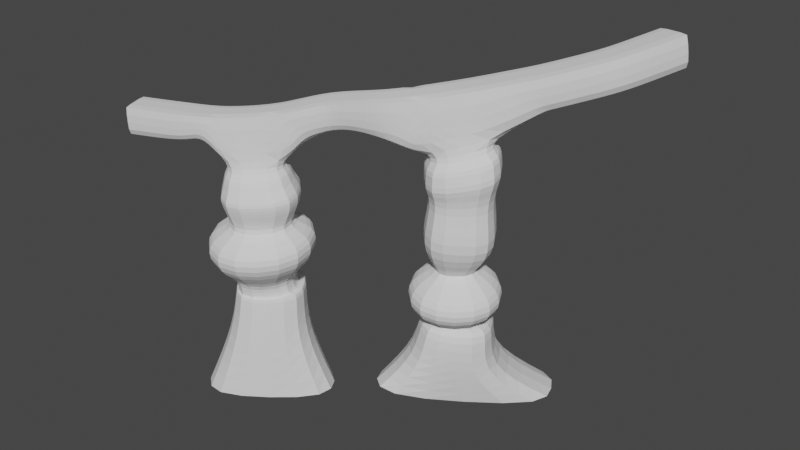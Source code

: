 # Source: Arch_01.blend  (saved by Blender 2.92.15; exported with 4.5.12 LTS)
import bpy
from mathutils import Matrix  # noqa: F401  (used for matrix-valued properties, if any)

bpy.ops.wm.read_factory_settings(use_empty=True)
scene = bpy.context.scene
scene.name = 'Scene'

# ---- collections
col_collection = bpy.data.collections.new('Collection'); scene.collection.children.link(col_collection)

# ---- world
world_world = bpy.data.worlds.new('World'); scene.world = world_world
world_world.use_nodes = True; world_world.node_tree.nodes.clear()
_N = world_world.node_tree.nodes; _L = world_world.node_tree.links
n0 = _N.new('ShaderNodeOutputWorld'); n0.name = 'World Output'; n0.location = (300, 300)
n1 = _N.new('ShaderNodeBackground'); n1.name = 'Background'; n1.location = (10, 300)
n1.inputs[0].default_value = (0.05088, 0.05088, 0.05088, 1.0)
_L.new(n1.outputs[0], n0.inputs[0])
n0.is_active_output = True
world_world.color = (0.05088, 0.05088, 0.05088)
world_world.use_sun_shadow = False
world_world.sun_shadow_jitter_overblur = 0.0

# ---- meshes
me_circle_001 = bpy.data.meshes.new('Circle.001')
me_circle_001.from_pydata([(-68.25, -14.49, -28.54), (29.48, 60.23, -28.38), (70.08, 11.76, -25.72), (-27.65, -62.96, -25.87), (50.55, 90.16, -31.27), (90.02, 38.08, -28.35), (217.0, 157.7, -48.36), (177.5, 209.7, -51.28), (78.7, 122.5, 46.98), (124.2, 61.79, 46.83), (184.9, 107.3, 43.95), (139.4, 168.0, 44.1), (81.51, 116.2, 126.7), (127.2, 55.81, 122.4), (187.5, 101.7, 119.7), (141.8, 162.0, 124.0), (79.95, 75.12, 224.5), (95.27, 51.05, 222.5), (97.34, 47.78, 260.8), (80.96, 71.59, 262.5), (36.88, 59.13, 226.4), (51.92, 35.97, 225.1), (48.44, 32.21, 252.3), (33.41, 55.37, 253.6), (-52.53, 7.211, 160.5), (3.292, 53.71, 162.5), (49.82, -2.112, 161.8), (-5.997, -48.61, 159.8), (-46.59, 10.86, 78.64), (4.102, 53.12, 80.65), (46.4, 2.454, 78.82), (-4.292, -39.8, 76.81), (-51.05, 7.194, 31.47), (2.968, 52.28, 28.87), (48.13, -1.645, 31.9), (-5.88, -46.73, 34.51), (174.1, 172.3, 244.4), (196.5, 146.4, 244.1), (191.0, 141.3, 277.5), (168.6, 167.1, 277.8), (217.0, 204.8, 259.7), (244.3, 184.2, 261.2), (238.8, 179.2, 294.6), (211.4, 199.8, 293.1), (237.0, 259.1, 267.7), (268.7, 246.5, 270.8), (264.0, 243.2, 304.6), (232.3, 255.8, 301.4), (-45.8, -40.41, 211.9), (-57.01, -13.82, 225.3), (-57.01, -13.82, 240.7), (-45.8, -40.41, 240.7), (-97.8, -59.39, 211.9), (-107.7, -32.28, 211.9), (-107.7, -32.28, 240.7), (-97.8, -59.39, 240.7), (78.42, 116.9, 6.15), (120.9, 60.83, 9.298), (176.4, 102.2, -3.458), (133.9, 158.2, -6.606), (97.75, 114.0, 165.1), (130.4, 70.91, 164.1), (173.5, 103.6, 163.0), (140.8, 146.7, 164.0), (104.7, 104.5, 208.0), (127.4, 76.26, 207.3), (165.6, 109.8, 219.1), (142.5, 138.9, 219.5), (89.62, 78.28, 219.5), (108.7, 55.78, 217.8), (115.2, 66.09, 261.2), (91.03, 86.13, 263.0), (62.84, 68.38, 230.6), (71.94, 41.72, 228.1), (68.47, 37.92, 255.9), (59.37, 64.58, 258.4), (6.315, 25.8, 199.2), (39.54, 21.73, 221.3), (20.71, 1.19, 244.7), (-0.1154, 20.56, 244.7), (20.35, 42.6, 212.4), (44.73, 27.7, 222.9), (35.94, 17.86, 248.8), (15.41, 36.96, 248.8), (-31.42, -3.719, 198.0), (23.58, 1.619, 197.5), (-10.55, -25.4, 195.1), (40.12, -0.1774, 73.73), (2.848, 44.47, 75.44), (-41.83, 7.265, 73.23), (-4.558, -37.39, 71.52), (148.2, 100.2, 267.5), (124.5, 125.0, 267.5), (174.1, 172.3, 244.4), (196.5, 146.4, 244.1), (170.2, 121.3, 272.7), (146.6, 146.1, 272.7), (198.0, 191.0, 252.9), (219.2, 164.1, 252.2), (212.4, 157.8, 285.1), (191.2, 184.7, 285.9), (225.7, 229.6, 263.2), (257.4, 216.9, 266.3), (252.7, 213.6, 300.1), (221.0, 226.2, 296.9), (-35.28, -35.36, 224.3), (-33.8, -2.637, 240.7), (-21.3, -28.64, 240.7), (-72.13, -50.03, 211.9), (-82.02, -22.92, 211.9), (-82.02, -22.92, 240.7), (-72.13, -50.03, 240.7), (91.97, 110.9, 197.1), (88.53, 115.0, 179.8), (129.5, 60.88, 179.0), (128.3, 64.35, 196.9), (185.6, 102.2, 192.4), (180.1, 105.0, 210.1), (143.0, 158.3, 193.2), (143.3, 152.3, 211.1), (-52.26, 5.853, 170.2), (-42.23, 0.5076, 189.1), (4.699, 38.1, 192.4), (3.215, 51.66, 175.1), (36.19, -1.082, 190.0), (48.75, -2.812, 172.3), (-8.795, -38.03, 186.0), (-6.511, -48.76, 167.2), (105.0, 114.5, 94.89), (104.8, 114.7, 32.83), (126.2, 86.17, 39.95), (126.3, 86.27, 92.35), (154.8, 107.7, 40.9), (154.7, 107.6, 93.3), (133.3, 136.0, 33.78), (133.3, 135.9, 95.85), (-37.07, 3.667, 88.04), (-36.42, 3.492, 138.6), (1.496, 34.98, 141.0), (1.593, 35.82, 90.44), (33.11, -2.855, 139.4), (33.83, -2.809, 88.84), (-4.8, -34.44, 137.1), (-4.824, -34.97, 86.43), (120.4, 44.3, 52.0), (120.5, 44.4, 75.43), (63.33, 120.1, 81.25), (63.16, 120.4, 57.82), (196.6, 101.6, 53.09), (196.5, 101.6, 76.52), (139.2, 177.6, 58.91), (139.4, 177.4, 82.35), (4.861, 73.76, 137.6), (4.933, 74.6, 114.1), (-77.08, 6.503, 108.5), (-76.44, 6.264, 132.1), (72.64, -7.318, 133.8), (73.36, -7.261, 110.3), (-8.656, -75.04, 128.3), (-8.649, -75.58, 104.7)], [], [(106, 79, 76, 84), (131, 133, 14, 13), (128, 131, 13, 12), (7, 4, 56, 59), (6, 7, 59, 58), (5, 6, 58, 57), (4, 5, 57, 56), (59, 56, 8, 11), (58, 59, 11, 10), (107, 78, 79, 106), (68, 71, 64), (57, 58, 10, 9), (77, 85, 76), (107, 86, 85, 78), (69, 65, 70), (56, 57, 9, 8), (55, 54, 53, 52), (47, 46, 45, 44), (78, 85, 77), (7, 6, 5, 4), (71, 70, 91, 92), (86, 105, 84), (70, 65, 66, 91), (64, 71, 92, 67), (0, 1, 2, 3), (105, 86, 107), (69, 68, 64, 65), (133, 135, 15, 14), (135, 128, 12, 15), (9, 10, 132, 130), (10, 11, 134, 132), (143, 136, 89, 90), (8, 9, 130, 129), (112, 115, 65, 64), (115, 117, 66, 65), (117, 119, 67, 66), (119, 112, 64, 67), (12, 13, 61, 60), (13, 14, 62, 61), (14, 15, 63, 62), (15, 12, 60, 63), (61, 62, 116, 114), (62, 63, 118, 116), (127, 120, 24, 27), (60, 61, 114, 113), (68, 69, 17, 16), (69, 70, 18, 17), (70, 71, 19, 18), (71, 68, 16, 19), (72, 73, 21, 20), (73, 74, 22, 21), (74, 75, 23, 22), (75, 72, 20, 23), (16, 17, 73, 72), (17, 18, 74, 73), (18, 19, 75, 74), (19, 16, 72, 75), (80, 81, 77, 76), (81, 82, 78, 77), (82, 83, 79, 78), (83, 80, 76, 79), (20, 21, 81, 80), (21, 22, 82, 81), (22, 23, 83, 82), (23, 20, 80, 83), (86, 84, 121, 126), (76, 85, 124, 122), (85, 86, 126, 124), (120, 123, 25, 24), (123, 125, 26, 25), (125, 127, 27, 26), (84, 76, 122, 121), (89, 88, 29, 28), (88, 87, 30, 29), (87, 90, 31, 30), (90, 89, 28, 31), (26, 140, 138, 25), (27, 142, 140, 26), (27, 24, 137, 142), (141, 143, 90, 87), (136, 139, 88, 89), (139, 141, 87, 88), (28, 29, 33, 32), (29, 30, 34, 33), (30, 31, 35, 34), (31, 28, 32, 35), (32, 33, 1, 0), (33, 34, 2, 1), (34, 35, 3, 2), (35, 32, 0, 3), (93, 94, 66, 67), (94, 95, 91, 66), (95, 96, 92, 91), (96, 93, 67, 92), (36, 37, 94, 93), (37, 38, 95, 94), (38, 39, 96, 95), (39, 36, 93, 96), (97, 98, 37, 36), (98, 99, 38, 37), (99, 100, 39, 38), (100, 97, 36, 39), (40, 41, 98, 97), (41, 42, 99, 98), (42, 43, 100, 99), (43, 40, 97, 100), (101, 102, 41, 40), (102, 103, 42, 41), (103, 104, 43, 42), (104, 101, 40, 43), (44, 45, 102, 101), (45, 46, 103, 102), (46, 47, 104, 103), (47, 44, 101, 104), (48, 49, 84, 105), (49, 50, 106, 84), (50, 51, 107, 106), (51, 48, 105, 107), (108, 109, 49, 48), (109, 110, 50, 49), (110, 111, 51, 50), (111, 108, 48, 51), (52, 53, 109, 108), (53, 54, 110, 109), (54, 55, 111, 110), (55, 52, 108, 111), (115, 112, 113, 114), (117, 115, 114, 116), (119, 117, 116, 118), (112, 119, 118, 113), (121, 122, 123, 120), (122, 124, 125, 123), (124, 126, 127, 125), (126, 121, 120, 127), (63, 60, 113, 118), (135, 133, 149, 151), (137, 138, 152, 155), (136, 143, 159, 154), (140, 142, 158, 156), (130, 132, 148, 144), (139, 136, 154, 153), (143, 141, 157, 159), (133, 131, 145, 149), (11, 8, 129, 134), (145, 146, 147, 144), (149, 145, 144, 148), (151, 149, 148, 150), (146, 151, 150, 147), (153, 154, 155, 152), (157, 153, 152, 156), (159, 157, 156, 158), (154, 159, 158, 155), (142, 137, 155, 158), (131, 128, 146, 145), (132, 134, 150, 148), (141, 139, 153, 157), (128, 135, 151, 146), (129, 130, 144, 147), (138, 140, 156, 152), (134, 129, 147, 150), (25, 138, 137, 24)])
_k = {(77, 85): 0.24314, (64, 67): 0.28627, (5, 6): 1.0, (71, 92): 0.74902, (6, 7): 1.0, (70, 91): 0.74902, (4, 7): 1.0, (64, 68): 0.24314, (2, 3): 1.0, (46, 47): 1.0, (65, 69): 0.24314, (44, 47): 1.0, (76, 84): 0.28627, (1, 2): 1.0, (79, 106): 0.74902, (0, 1): 1.0, (78, 107): 0.74902, (0, 3): 1.0, (86, 105): 0.26275, (4, 5): 1.0, (45, 46): 1.0, (44, 45): 1.0, (52, 55): 1.0, (54, 55): 1.0, (53, 54): 1.0, (52, 53): 1.0, (8, 56): 0.21961, (9, 57): 0.21961, (10, 58): 0.21961, (11, 59): 0.44314, (4, 56): 0.21961, (5, 57): 0.21961, (6, 58): 0.21961, (7, 59): 0.44314, (12, 60): 0.21961, (13, 61): 0.21961, (14, 62): 0.21961, (15, 63): 0.44314, (16, 68): 0.24314, (17, 69): 0.24314, (18, 70): 0.74902, (19, 71): 0.74902, (20, 72): 0.24314, (21, 73): 0.24314, (22, 74): 0.74902, (23, 75): 0.74902, (16, 72): 0.24314, (17, 73): 0.24314, (18, 74): 0.74902, (19, 75): 0.74902, (76, 80): 0.24314, (77, 81): 0.24314, (78, 82): 0.74902, (79, 83): 0.74902, (20, 80): 0.24314, (21, 81): 0.24314, (22, 82): 0.74902, (23, 83): 0.74902, (88, 89): 0.07059, (87, 88): 0.07059, (87, 90): 0.07059, (89, 90): 0.07059, (87, 141): 0.21961, (88, 139): 0.21961, (89, 136): 0.21961, (31, 90): 0.21961, (28, 29): 0.24706, (29, 30): 0.24706, (30, 31): 0.24706, (28, 31): 0.24706, (28, 32): 0.21961, (29, 33): 0.21961, (30, 34): 0.21961, (31, 35): 0.21961, (0, 32): 0.21961, (1, 33): 0.21961, (2, 34): 0.21961, (3, 35): 0.21961, (67, 93): 0.24314, (66, 94): 0.24314, (91, 95): 0.74902, (92, 96): 0.74902, (36, 93): 0.24314, (37, 94): 0.24314, (38, 95): 0.74902, (39, 96): 0.74902, (36, 97): 0.24314, (37, 98): 0.24314, (38, 99): 0.74902, (39, 100): 0.74902, (40, 97): 0.24314, (41, 98): 0.24314, (42, 99): 0.74902, (43, 100): 0.74902, (40, 101): 0.24314, (41, 102): 0.24314, (42, 103): 0.74902, (43, 104): 0.74902, (44, 101): 0.24314, (45, 102): 0.24314, (46, 103): 0.74902, (47, 104): 0.74902, (48, 105): 0.26275, (49, 84): 0.26275, (50, 106): 0.74902, (51, 107): 0.74902, (48, 108): 0.26275, (49, 109): 0.26275, (50, 110): 0.74902, (51, 111): 0.74902, (52, 108): 0.26275, (53, 109): 0.26275, (54, 110): 0.74902, (55, 111): 0.74902, (114, 115): 0.21961, (112, 115): 0.28627, (112, 113): 0.40784, (113, 114): 0.28627, (116, 117): 0.21961, (115, 117): 0.28627, (114, 116): 0.28627, (118, 119): 0.44314, (117, 119): 0.28627, (116, 118): 0.28627, (112, 119): 0.28627, (113, 118): 0.28627, (120, 121): 0.21961, (121, 122): 0.28627, (122, 123): 0.1098, (120, 123): 0.28627, (122, 124): 0.28627, (124, 125): 0.1098, (123, 125): 0.28627, (124, 126): 0.28627, (126, 127): 0.2, (125, 127): 0.28627, (121, 126): 0.28627, (120, 127): 0.28627, (63, 118): 0.44314, (60, 113): 0.21961, (64, 112): 0.40784, (61, 114): 0.21961, (62, 116): 0.21961, (27, 127): 0.21961, (24, 120): 0.21961, (25, 123): 0.21961, (86, 126): 0.2, (84, 121): 0.2, (76, 122): 0.1098, (26, 125): 0.21961, (85, 124): 0.1098, (128, 131): 0.48627, (131, 133): 0.48627, (133, 135): 0.48627, (128, 135): 0.48627, (11, 134): 0.44314, (8, 129): 0.21961, (15, 135): 0.44314, (12, 128): 0.21961, (9, 130): 0.21961, (13, 131): 0.21961, (10, 132): 0.21961, (14, 133): 0.21961, (27, 142): 0.21961, (24, 137): 0.21961, (90, 143): 0.21961, (28, 89): 0.21961, (25, 138): 0.21961, (29, 88): 0.21961, (26, 140): 0.21961, (30, 87): 0.21961}
me_circle_001.attributes.new('crease_edge', 'FLOAT', 'EDGE').data.foreach_set('value', [_k.get((min(e.vertices), max(e.vertices)), 0.0) for e in me_circle_001.edges])
me_circle_001.use_remesh_fix_poles = True
me_circle_001.use_remesh_preserve_attributes = False
me_circle_001.use_mirror_vertex_groups = False
me_circle_001.update()

# ---- objects
ob_empty = bpy.data.objects.new('Empty', None)
ob_empty_001 = bpy.data.objects.new('Empty.001', None)
ob_circle_001 = bpy.data.objects.new('Circle.001', me_circle_001)

# ---- transforms, parenting, visibility, modifiers, constraints
ob_empty.location = (-1191.0, 962.6, 9.032)
ob_empty.scale = (550.0, 550.0, 550.0)
ob_empty.empty_display_type = 'IMAGE'
ob_empty.empty_display_size = 5.0
ob_empty.lineart.crease_threshold = 0.0
ob_empty_001.location = (-1191.0, 2910.0, 262.8)
ob_empty_001.rotation_euler = (1.571, -0.0, 3.142)
ob_empty_001.scale = (550.0, 550.0, 550.0)
ob_empty_001.empty_display_type = 'IMAGE'
ob_empty_001.empty_display_size = 5.0
ob_empty_001.lineart.crease_threshold = 0.0
ob_circle_001.location = (0.0, 0.0, 0.0)
ob_circle_001.lineart.crease_threshold = 0.0
_m = ob_circle_001.modifiers.new('Subdivision', 'SUBSURF')
_m.uv_smooth = 'PRESERVE_CORNERS'

# ---- collection membership
col_collection.objects.link(ob_empty)
col_collection.objects.link(ob_empty_001)
col_collection.objects.link(ob_circle_001)

# ---- scene / render settings (as saved in the file)
scene.frame_start = 1; scene.frame_end = 250; scene.frame_set(1)
scene.render.engine = 'BLENDER_EEVEE_NEXT'
scene.cycles.use_denoising = False
scene.cycles.samples = 128
scene.cycles.sampling_pattern = 'TABULATED_SOBOL'
scene.cycles.use_adaptive_sampling = False
scene.cycles.use_light_tree = False
scene.view_settings.view_transform = 'Filmic'
bpy.context.view_layer.update()

# ---- added for rendering (the .blend has no active camera and no usable light): camera, sun
cam_auto = bpy.data.cameras.new('AutoCamera')
cam_auto.lens = 50.0
cam_auto.sensor_width = 36.0
cam_auto.clip_end = 10014.0
ob_auto_camera = bpy.data.objects.new('AutoCamera', cam_auto)
scene.collection.objects.link(ob_auto_camera)
ob_auto_camera.location = (651.103, -592.947, 583.132)
ob_auto_camera.rotation_euler = (1.09748, -7.21219e-08, 0.694738)
scene.camera = ob_auto_camera
light_auto_sun = bpy.data.lights.new('AutoSun', 'SUN')
light_auto_sun.energy = 3.0
light_auto_sun.angle = 0.0523599
ob_auto_sun = bpy.data.objects.new('AutoSun', light_auto_sun)
scene.collection.objects.link(ob_auto_sun)
ob_auto_sun.rotation_euler = (0.872665, 0.174533, 0.523599)
bpy.context.view_layer.update()
